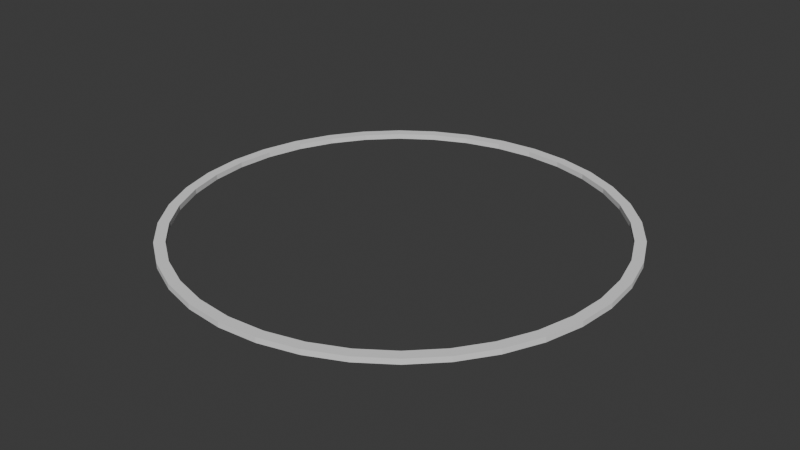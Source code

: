 # Source: D40x1.blend  (saved by Blender 5.2.45; exported with 4.5.12 LTS)
import bpy
from mathutils import Matrix  # noqa: F401  (used for matrix-valued properties, if any)

bpy.ops.wm.read_factory_settings(use_empty=True)
scene = bpy.context.scene
scene.name = 'Scene'

# ---- collections
col_collection = bpy.data.collections.new('Collection'); scene.collection.children.link(col_collection)

# ---- world
world_world = bpy.data.worlds.new('World'); scene.world = world_world
world_world.use_nodes = True; world_world.node_tree.nodes.clear()
_N = world_world.node_tree.nodes; _L = world_world.node_tree.links
n0 = _N.new('ShaderNodeOutputWorld'); n0.name = 'World Output'; n0.location = (200, 100)
n1 = _N.new('ShaderNodeBackground'); n1.name = 'Background'; n1.location = (-200, 100)
n1.inputs[0].default_value = (0.05088, 0.05088, 0.05088, 1.0)
_L.new(n1.outputs[0], n0.inputs[0])
n0.is_active_output = True
world_world.color = (0.05088, 0.05088, 0.05088)
world_world.sun_shadow_jitter_overblur = 0.0

# ---- meshes
me_x = bpy.data.meshes.new('Цилиндр')
me_x.from_pydata([(0.0, 42.0, -0.5), (0.0, 40.0, -0.5), (0.0, 42.0, 0.5), (0.0, 40.0, 0.5), (7.293, 41.36, -0.5), (6.946, 39.39, -0.5), (7.293, 41.36, 0.5), (6.946, 39.39, 0.5), (14.36, 39.47, -0.5), (13.68, 37.59, -0.5), (14.36, 39.47, 0.5), (13.68, 37.59, 0.5), (21.0, 36.37, -0.5), (20.0, 34.64, -0.5), (21.0, 36.37, 0.5), (20.0, 34.64, 0.5), (25.71, 30.64, -0.5), (27.0, 32.17, -0.5), (27.0, 32.17, 0.5), (25.71, 30.64, 0.5), (32.17, 27.0, -0.5), (30.64, 25.71, -0.5), (32.17, 27.0, 0.5), (30.64, 25.71, 0.5), (36.37, 21.0, -0.5), (34.64, 20.0, -0.5), (36.37, 21.0, 0.5), (34.64, 20.0, 0.5), (37.59, 13.68, -0.5), (39.47, 14.36, -0.5), (39.47, 14.36, 0.5), (37.59, 13.68, 0.5), (41.36, 7.293, -0.5), (39.39, 6.946, -0.5), (41.36, 7.293, 0.5), (39.39, 6.946, 0.5), (40.0, 0.0, -0.5), (42.0, 0.0, -0.5), (42.0, 0.0, 0.5), (40.0, 0.0, 0.5), (39.39, -6.946, -0.5), (41.36, -7.293, -0.5), (39.39, -6.946, 0.5), (41.36, -7.293, 0.5), (39.47, -14.36, -0.5), (37.59, -13.68, -0.5), (37.59, -13.68, 0.5), (39.47, -14.36, 0.5), (36.37, -21.0, -0.5), (34.64, -20.0, -0.5), (36.37, -21.0, 0.5), (34.64, -20.0, 0.5), (30.64, -25.71, -0.5), (32.17, -27.0, -0.5), (32.17, -27.0, 0.5), (30.64, -25.71, 0.5), (25.71, -30.64, -0.5), (27.0, -32.17, -0.5), (27.0, -32.17, 0.5), (25.71, -30.64, 0.5), (20.0, -34.64, -0.5), (21.0, -36.37, -0.5), (20.0, -34.64, 0.5), (21.0, -36.37, 0.5), (14.36, -39.47, -0.5), (13.68, -37.59, -0.5), (14.36, -39.47, 0.5), (13.68, -37.59, 0.5), (7.293, -41.36, -0.5), (6.946, -39.39, -0.5), (7.293, -41.36, 0.5), (6.946, -39.39, 0.5), (0.0, -42.0, -0.5), (0.0, -40.0, -0.5), (0.0, -42.0, 0.5), (0.0, -40.0, 0.5), (-7.293, -41.36, -0.5), (-6.946, -39.39, -0.5), (-7.293, -41.36, 0.5), (-6.946, -39.39, 0.5), (-13.68, -37.59, -0.5), (-14.36, -39.47, -0.5), (-13.68, -37.59, 0.5), (-14.36, -39.47, 0.5), (-20.0, -34.64, -0.5), (-21.0, -36.37, -0.5), (-21.0, -36.37, 0.5), (-20.0, -34.64, 0.5), (-25.71, -30.64, -0.5), (-27.0, -32.17, -0.5), (-25.71, -30.64, 0.5), (-27.0, -32.17, 0.5), (-32.17, -27.0, -0.5), (-30.64, -25.71, -0.5), (-32.17, -27.0, 0.5), (-30.64, -25.71, 0.5), (-34.64, -20.0, -0.5), (-36.37, -21.0, -0.5), (-36.37, -21.0, 0.5), (-34.64, -20.0, 0.5), (-37.59, -13.68, -0.5), (-39.47, -14.36, -0.5), (-39.47, -14.36, 0.5), (-37.59, -13.68, 0.5), (-41.36, -7.293, -0.5), (-39.39, -6.946, -0.5), (-39.39, -6.946, 0.5), (-41.36, -7.293, 0.5), (-42.0, 0.0, -0.5), (-40.0, 0.0, -0.5), (-42.0, 0.0, 0.5), (-40.0, 0.0, 0.5), (-39.39, 6.946, -0.5), (-41.36, 7.293, -0.5), (-41.36, 7.293, 0.5), (-39.39, 6.946, 0.5), (-39.47, 14.36, -0.5), (-37.59, 13.68, -0.5), (-37.59, 13.68, 0.5), (-39.47, 14.36, 0.5), (-36.37, 21.0, -0.5), (-34.64, 20.0, -0.5), (-34.64, 20.0, 0.5), (-36.37, 21.0, 0.5), (-32.17, 27.0, -0.5), (-30.64, 25.71, -0.5), (-30.64, 25.71, 0.5), (-32.17, 27.0, 0.5), (-25.71, 30.64, -0.5), (-27.0, 32.17, -0.5), (-25.71, 30.64, 0.5), (-27.0, 32.17, 0.5), (-21.0, 36.37, -0.5), (-20.0, 34.64, -0.5), (-20.0, 34.64, 0.5), (-21.0, 36.37, 0.5), (-14.36, 39.47, -0.5), (-13.68, 37.59, -0.5), (-13.68, 37.59, 0.5), (-14.36, 39.47, 0.5), (-6.946, 39.39, -0.5), (-7.293, 41.36, -0.5), (-6.946, 39.39, 0.5), (-7.293, 41.36, 0.5)], [], [(0, 2, 6, 4), (4, 6, 10, 8), (8, 10, 14, 12), (12, 14, 18, 17), (17, 18, 22, 20), (20, 22, 26, 24), (24, 26, 30, 29), (29, 30, 34, 32), (32, 34, 38, 37), (37, 38, 43, 41), (41, 43, 47, 44), (44, 47, 50, 48), (48, 50, 54, 53), (53, 54, 58, 57), (57, 58, 63, 61), (61, 63, 66, 64), (64, 66, 70, 68), (68, 70, 74, 72), (72, 74, 78, 76), (76, 78, 83, 81), (81, 83, 86, 85), (85, 86, 91, 89), (89, 91, 94, 92), (92, 94, 98, 97), (97, 98, 102, 101), (101, 102, 107, 104), (104, 107, 110, 108), (108, 110, 114, 113), (113, 114, 119, 116), (116, 119, 123, 120), (120, 123, 127, 124), (124, 127, 131, 129), (129, 131, 135, 132), (132, 135, 139, 136), (90, 91, 86, 83, 78, 74, 70, 66, 63, 58, 59, 62, 67, 71, 75, 79, 82, 87), (59, 58, 54, 50, 47, 43, 38, 34, 30, 26, 22, 18, 14, 10, 6, 2, 143, 139, 135, 131, 127, 123, 119, 114, 110, 107, 102, 98, 94, 91, 90, 95, 99, 103, 106, 111, 115, 118, 122, 126, 130, 134, 138, 142, 3, 7, 11, 15, 19, 23, 27, 31, 35, 39, 42, 46, 51, 55), (136, 139, 143, 141), (141, 143, 2, 0), (93, 92, 97, 101, 104, 108, 113, 116, 120, 124, 125, 121, 117, 112, 109, 105, 100, 96), (124, 129, 132, 136, 141, 0, 4, 8, 12, 17, 20, 24, 29, 32, 37, 41, 44, 48, 53, 57, 61, 64, 68, 72, 76, 81, 85, 89, 92, 93, 88, 84, 80, 77, 73, 69, 65, 60, 56, 52, 49, 45, 40, 36, 33, 28, 25, 21, 16, 13, 9, 5, 1, 140, 137, 133, 128, 125), (3, 1, 5, 7), (9, 11, 7, 5), (11, 9, 13, 15), (15, 13, 16, 19), (21, 23, 19, 16), (27, 23, 21, 25), (31, 27, 25, 28), (28, 33, 35, 31), (39, 35, 33, 36), (42, 39, 36, 40), (46, 42, 40, 45), (45, 49, 51, 46), (55, 51, 49, 52), (59, 55, 52, 56), (59, 56, 60, 62), (60, 65, 67, 62), (65, 69, 71, 67), (75, 71, 69, 73), (79, 75, 73, 77), (77, 80, 82, 79), (80, 84, 87, 82), (90, 87, 84, 88), (95, 90, 88, 93), (95, 93, 96, 99), (100, 103, 99, 96), (105, 106, 103, 100), (106, 105, 109, 111), (111, 109, 112, 115), (117, 118, 115, 112), (121, 122, 118, 117), (122, 121, 125, 126), (126, 125, 128, 130), (130, 128, 133, 134), (137, 138, 134, 133), (138, 137, 140, 142), (142, 140, 1, 3)])
_uv = me_x.uv_layers.new(name='UVКарта')
_uv.uv.foreach_set('vector', [1.0, 0.5, 1.0, 1.0, 0.9722, 1.0, 0.9722, 0.5, 0.9722, 0.5, 0.9722, 1.0, 0.9444, 1.0, 0.9444, 0.5, 0.9444, 0.5, 0.9444, 1.0, 0.9167, 1.0, 0.9167, 0.5, 0.9167, 0.5, 0.9167, 1.0, 0.8889, 1.0, 0.8889, 0.5, 0.8889, 0.5, 0.8889, 1.0, 0.8611, 1.0, 0.8611, 0.5, 0.8611, 0.5, 0.8611, 1.0, 0.8333, 1.0, 0.8333, 0.5, 0.8333, 0.5, 0.8333, 1.0, 0.8056, 1.0, 0.8056, 0.5, 0.8056, 0.5, 0.8056, 1.0, 0.7778, 1.0, 0.7778, 0.5, 0.7778, 0.5, 0.7778, 1.0, 0.75, 1.0, 0.75, 0.5, 0.75, 0.5, 0.75, 1.0, 0.7222, 1.0, 0.7222, 0.5, 0.7222, 0.5, 0.7222, 1.0, 0.6944, 1.0, 0.6944, 0.5, 0.6944, 0.5, 0.6944, 1.0, 0.6667, 1.0, 0.6667, 0.5, 0.6667, 0.5, 0.6667, 1.0, 0.6389, 1.0, 0.6389, 0.5, 0.6389, 0.5, 0.6389, 1.0, 0.6111, 1.0, 0.6111, 0.5, 0.6111, 0.5, 0.6111, 1.0, 0.5833, 1.0, 0.5833, 0.5, 0.5833, 0.5, 0.5833, 1.0, 0.5556, 1.0, 0.5556, 0.5, 0.5556, 0.5, 0.5556, 1.0, 0.5278, 1.0, 0.5278, 0.5, 0.5278, 0.5, 0.5278, 1.0, 0.5, 1.0, 0.5, 0.5, 0.5, 0.5, 0.5, 1.0, 0.4722, 1.0, 0.4722, 0.5, 0.4722, 0.5, 0.4722, 1.0, 0.4444, 1.0, 0.4444, 0.5, 0.4444, 0.5, 0.4444, 1.0, 0.4167, 1.0, 0.4167, 0.5, 0.4167, 0.5, 0.4167, 1.0, 0.3889, 1.0, 0.3889, 0.5, 0.3889, 0.5, 0.3889, 1.0, 0.3611, 1.0, 0.3611, 0.5, 0.3611, 0.5, 0.3611, 1.0, 0.3333, 1.0, 0.3333, 0.5, 0.3333, 0.5, 0.3333, 1.0, 0.3056, 1.0, 0.3056, 0.5, 0.3056, 0.5, 0.3056, 1.0, 0.2778, 1.0, 0.2778, 0.5, 0.2778, 0.5, 0.2778, 1.0, 0.25, 1.0, 0.25, 0.5, 0.25, 0.5, 0.25, 1.0, 0.2222, 1.0, 0.2222, 0.5, 0.2222, 0.5, 0.2222, 1.0, 0.1944, 1.0, 0.1944, 0.5, 0.1944, 0.5, 0.1944, 1.0, 0.1667, 1.0, 0.1667, 0.5, 0.1667, 0.5, 0.1667, 1.0, 0.1389, 1.0, 0.1389, 0.5, 0.1389, 0.5, 0.1389, 1.0, 0.1111, 1.0, 0.1111, 0.5, 0.1111, 0.5, 0.1111, 1.0, 0.08333, 1.0, 0.08333, 0.5, 0.08333, 0.5, 0.08333, 1.0, 0.05556, 1.0, 0.05556, 0.5, 0.1031, 0.0749, 0.09573, 0.06615, 0.13, 0.04215, 0.1679, 0.02447, 0.2083, 0.01365, 0.25, 0.01, 0.2917, 0.01365, 0.3321, 0.02447, 0.37, 0.04215, 0.4043, 0.06615, 0.3969, 0.0749, 0.3643, 0.05205, 0.3282, 0.03521, 0.2897, 0.0249, 0.25, 0.02143, 0.2103, 0.0249, 0.1718, 0.03521, 0.1357, 0.05205, 0.3969, 0.0749, 0.4043, 0.06615, 0.4339, 0.09573, 0.4578, 0.13, 0.4755, 0.1679, 0.4864, 0.2083, 0.49, 0.25, 0.4864, 0.2917, 0.4755, 0.3321, 0.4578, 0.37, 0.4339, 0.4043, 0.4043, 0.4339, 0.37, 0.4578, 0.3321, 0.4755, 0.2917, 0.4864, 0.25, 0.49, 0.2083, 0.4864, 0.1679, 0.4755, 0.13, 0.4578, 0.09573, 0.4339, 0.06615, 0.4043, 0.04215, 0.37, 0.02447, 0.3321, 0.01365, 0.2917, 0.01, 0.25, 0.01365, 0.2083, 0.02447, 0.1679, 0.04215, 0.13, 0.06615, 0.09573, 0.09573, 0.06615, 0.1031, 0.0749, 0.0749, 0.1031, 0.05205, 0.1357, 0.03521, 0.1718, 0.0249, 0.2103, 0.02143, 0.25, 0.0249, 0.2897, 0.03521, 0.3282, 0.05205, 0.3643, 0.0749, 0.3969, 0.1031, 0.4251, 0.1357, 0.4479, 0.1718, 0.4648, 0.2103, 0.4751, 0.25, 0.4786, 0.2897, 0.4751, 0.3282, 0.4648, 0.3643, 0.4479, 0.3969, 0.4251, 0.4251, 0.3969, 0.4479, 0.3643, 0.4648, 0.3282, 0.4751, 0.2897, 0.4786, 0.25, 0.4751, 0.2103, 0.4648, 0.1718, 0.4479, 0.1357, 0.4251, 0.1031, 0.05556, 0.5, 0.05556, 1.0, 0.02778, 1.0, 0.02778, 0.5, 0.02778, 0.5, 0.02778, 1.0, -3.316e-07, 1.0, -3.316e-07, 0.5, 0.5749, 0.1031, 0.5661, 0.09573, 0.5422, 0.13, 0.5245, 0.1679, 0.5136, 0.2083, 0.51, 0.25, 0.5136, 0.2917, 0.5245, 0.3321, 0.5422, 0.37, 0.5661, 0.4043, 0.5749, 0.3969, 0.5521, 0.3643, 0.5352, 0.3282, 0.5249, 0.2897, 0.5214, 0.25, 0.5249, 0.2103, 0.5352, 0.1718, 0.5521, 0.1357, 0.5661, 0.4043, 0.5957, 0.4339, 0.63, 0.4578, 0.6679, 0.4755, 0.7083, 0.4864, 0.75, 0.49, 0.7917, 0.4864, 0.8321, 0.4755, 0.87, 0.4578, 0.9043, 0.4339, 0.9339, 0.4043, 0.9578, 0.37, 0.9755, 0.3321, 0.9864, 0.2917, 0.99, 0.25, 0.9864, 0.2083, 0.9755, 0.1679, 0.9578, 0.13, 0.9339, 0.09573, 0.9043, 0.06615, 0.87, 0.04215, 0.8321, 0.02447, 0.7917, 0.01365, 0.75, 0.01, 0.7083, 0.01365, 0.6679, 0.02447, 0.63, 0.04215, 0.5957, 0.06615, 0.5661, 0.09573, 0.5749, 0.1031, 0.6031, 0.0749, 0.6357, 0.05205, 0.6718, 0.03521, 0.7103, 0.0249, 0.75, 0.02143, 0.7897, 0.0249, 0.8282, 0.03521, 0.8643, 0.05205, 0.8969, 0.0749, 0.9251, 0.1031, 0.9479, 0.1357, 0.9648, 0.1718, 0.9751, 0.2103, 0.9786, 0.25, 0.9751, 0.2897, 0.9648, 0.3282, 0.9479, 0.3643, 0.9251, 0.3969, 0.8969, 0.4251, 0.8643, 0.4479, 0.8282, 0.4648, 0.7897, 0.4751, 0.75, 0.4786, 0.7103, 0.4751, 0.6718, 0.4648, 0.6357, 0.4479, 0.6031, 0.4251, 0.5749, 0.3969, 1.0, 1.0, 1.0, 0.5, 0.9722, 0.5, 0.9722, 1.0, 0.9444, 0.5, 0.9444, 1.0, 0.9722, 1.0, 0.9722, 0.5, 0.9444, 1.0, 0.9444, 0.5, 0.9167, 0.5, 0.9167, 1.0, 0.9167, 1.0, 0.9167, 0.5, 0.8889, 0.5, 0.8889, 1.0, 0.8611, 0.5, 0.8611, 1.0, 0.8889, 1.0, 0.8889, 0.5, 0.8333, 1.0, 0.8611, 1.0, 0.8611, 0.5, 0.8333, 0.5, 0.8056, 1.0, 0.8333, 1.0, 0.8333, 0.5, 0.8056, 0.5, 0.8056, 0.5, 0.7778, 0.5, 0.7778, 1.0, 0.8056, 1.0, 0.75, 1.0, 0.7778, 1.0, 0.7778, 0.5, 0.75, 0.5, 0.7222, 1.0, 0.75, 1.0, 0.75, 0.5, 0.7222, 0.5, 0.6944, 1.0, 0.7222, 1.0, 0.7222, 0.5, 0.6944, 0.5, 0.6944, 0.5, 0.6667, 0.5, 0.6667, 1.0, 0.6944, 1.0, 0.6389, 1.0, 0.6667, 1.0, 0.6667, 0.5, 0.6389, 0.5, 0.6111, 1.0, 0.6389, 1.0, 0.6389, 0.5, 0.6111, 0.5, 0.6111, 1.0, 0.6111, 0.5, 0.5833, 0.5, 0.5833, 1.0, 0.5833, 0.5, 0.5556, 0.5, 0.5556, 1.0, 0.5833, 1.0, 0.5556, 0.5, 0.5278, 0.5, 0.5278, 1.0, 0.5556, 1.0, 0.5, 1.0, 0.5278, 1.0, 0.5278, 0.5, 0.5, 0.5, 0.4722, 1.0, 0.5, 1.0, 0.5, 0.5, 0.4722, 0.5, 0.4722, 0.5, 0.4444, 0.5, 0.4444, 1.0, 0.4722, 1.0, 0.4444, 0.5, 0.4167, 0.5, 0.4167, 1.0, 0.4444, 1.0, 0.3889, 1.0, 0.4167, 1.0, 0.4167, 0.5, 0.3889, 0.5, 0.3611, 1.0, 0.3889, 1.0, 0.3889, 0.5, 0.3611, 0.5, 0.3611, 1.0, 0.3611, 0.5, 0.3333, 0.5, 0.3333, 1.0, 0.3056, 0.5, 0.3056, 1.0, 0.3333, 1.0, 0.3333, 0.5, 0.2778, 0.5, 0.2778, 1.0, 0.3056, 1.0, 0.3056, 0.5, 0.2778, 1.0, 0.2778, 0.5, 0.25, 0.5, 0.25, 1.0, 0.25, 1.0, 0.25, 0.5, 0.2222, 0.5, 0.2222, 1.0, 0.1944, 0.5, 0.1944, 1.0, 0.2222, 1.0, 0.2222, 0.5, 0.1667, 0.5, 0.1667, 1.0, 0.1944, 1.0, 0.1944, 0.5, 0.1667, 1.0, 0.1667, 0.5, 0.1389, 0.5, 0.1389, 1.0, 0.1389, 1.0, 0.1389, 0.5, 0.1111, 0.5, 0.1111, 1.0, 0.1111, 1.0, 0.1111, 0.5, 0.08333, 0.5, 0.08333, 1.0, 0.05556, 0.5, 0.05556, 1.0, 0.08333, 1.0, 0.08333, 0.5, 0.05556, 1.0, 0.05556, 0.5, 0.02778, 0.5, 0.02778, 1.0, 0.02778, 1.0, 0.02778, 0.5, -3.316e-07, 0.5, -3.316e-07, 1.0])
me_x.materials.append(None)
me_x.update()

# ---- objects
ob_x = bpy.data.objects.new('Цилиндр', me_x)

# ---- transforms, parenting, visibility, modifiers, constraints
ob_x.location = (0.01381, -0.01306, -0.007576)

# ---- collection membership
col_collection.objects.link(ob_x)

# ---- scene / render settings (as saved in the file)
scene.frame_start = 1; scene.frame_end = 250; scene.frame_set(1)
scene.render.engine = 'BLENDER_EEVEE_NEXT'
scene.render.bake_bias = 0.0
scene.render.bake_samples = 0
scene.render.compositor_device = 'GPU'
scene.eevee.use_volume_custom_range = False
scene.eevee.fast_gi_thickness_near = 0.1
scene.eevee.fast_gi_thickness_far = 0.0
scene.eevee.ray_tracing_options.screen_trace_thickness = 0.1
bpy.context.view_layer.update()

# ---- added for rendering (the .blend has no active camera and no usable light): camera, sun
cam_auto = bpy.data.cameras.new('AutoCamera')
cam_auto.lens = 50.0
cam_auto.sensor_width = 36.0
cam_auto.clip_end = 1929.0
ob_auto_camera = bpy.data.objects.new('AutoCamera', cam_auto)
scene.collection.objects.link(ob_auto_camera)
ob_auto_camera.location = (109.929, -131.911, 87.9244)
ob_auto_camera.rotation_euler = (1.09748, -7.21219e-08, 0.694738)
scene.camera = ob_auto_camera
light_auto_sun = bpy.data.lights.new('AutoSun', 'SUN')
light_auto_sun.energy = 3.0
light_auto_sun.angle = 0.0523599
ob_auto_sun = bpy.data.objects.new('AutoSun', light_auto_sun)
scene.collection.objects.link(ob_auto_sun)
ob_auto_sun.rotation_euler = (0.872665, 0.174533, 0.523599)
bpy.context.view_layer.update()
